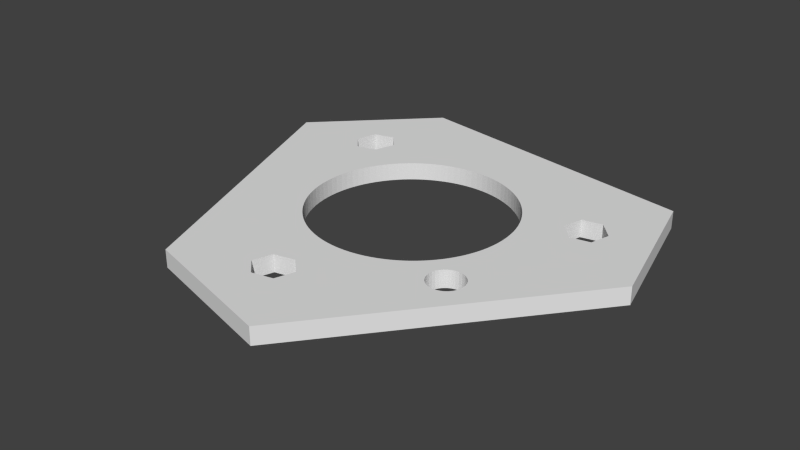 # Source: windspeed-attachment.blend  (saved by Blender 2.78.0; exported with 4.5.12 LTS)
import bpy
from mathutils import Matrix  # noqa: F401  (used for matrix-valued properties, if any)

bpy.ops.wm.read_factory_settings(use_empty=True)
scene = bpy.context.scene
scene.name = 'Scene'

# ---- collections
col_collection_1 = bpy.data.collections.new('Collection 1'); scene.collection.children.link(col_collection_1)

# ---- world
world_world = bpy.data.worlds.new('World'); scene.world = world_world
world_world.color = (0.05088, 0.05088, 0.05088)
world_world.use_sun_shadow = False
world_world.sun_shadow_jitter_overblur = 0.0
world_world.cycles.sampling_method = 'NONE'
world_world.cycles.sample_map_resolution = 256

# ---- meshes
me_plane = bpy.data.meshes.new('Plane')
me_plane.from_pydata([(17.63, 33.22, 5.016e-06), (18.16, 32.24, 4.868e-06), (18.62, 31.22, 4.714e-06), (19.01, 30.17, 4.556e-06), (19.34, 29.11, 4.395e-06), (19.59, 28.02, 4.231e-06), (19.77, 26.92, 4.064e-06), (19.88, 25.81, 3.897e-06), (19.92, 24.69, 3.728e-06), (19.88, 23.57, 3.56e-06), (19.77, 22.46, 3.392e-06), (19.59, 21.36, 3.225e-06), (19.34, 20.27, 3.061e-06), (19.01, 19.21, 2.9e-06), (18.62, 18.16, 2.742e-06), (18.16, 17.14, 2.589e-06), (17.63, 16.16, 2.44e-06), (17.04, 15.21, 2.297e-06), (16.39, 14.3, 2.16e-06), (15.68, 13.44, 2.029e-06), (14.92, 12.63, 1.906e-06), (14.1, 11.86, 1.791e-06), (13.24, 11.15, 1.684e-06), (12.33, 10.5, 1.586e-06), (11.39, 9.914, 1.497e-06), (10.4, 9.387, 1.417e-06), (9.384, 8.927, 1.348e-06), (8.339, 8.533, 1.288e-06), (7.271, 8.209, 1.24e-06), (6.183, 7.956, 1.201e-06), (5.082, 7.774, 1.174e-06), (3.971, 7.664, 1.157e-06), (2.855, 7.628, 1.152e-06), (1.739, 7.664, 1.157e-06), (0.6275, 7.774, 1.174e-06), (-0.4741, 7.956, 1.201e-06), (-1.561, 8.209, 1.24e-06), (-2.63, 8.533, 1.288e-06), (-3.675, 8.927, 1.348e-06), (-4.692, 9.387, 1.417e-06), (-5.677, 9.914, 1.497e-06), (-6.625, 10.5, 1.586e-06), (-7.532, 11.15, 1.684e-06), (-8.395, 11.86, 1.791e-06), (-9.21, 12.63, 1.906e-06), (-9.974, 13.44, 2.029e-06), (-10.68, 14.3, 2.16e-06), (-11.33, 15.21, 2.297e-06), (-11.92, 16.16, 2.44e-06), (-12.45, 17.14, 2.589e-06), (-12.91, 18.16, 2.742e-06), (-13.3, 19.21, 2.9e-06), (-13.63, 20.27, 3.061e-06), (-13.88, 21.36, 3.226e-06), (-14.06, 22.46, 3.392e-06), (-14.17, 23.57, 3.56e-06), (-14.21, 24.69, 3.728e-06), (-14.17, 25.81, 3.897e-06), (-14.06, 26.92, 4.064e-06), (-13.88, 28.02, 4.231e-06), (-13.63, 29.11, 4.395e-06), (-13.3, 30.17, 4.556e-06), (-12.91, 31.22, 4.714e-06), (-12.45, 32.24, 4.868e-06), (-11.92, 33.22, 5.016e-06), (-11.33, 34.17, 5.159e-06), (-10.68, 35.08, 5.297e-06), (-9.974, 35.94, 5.427e-06), (-9.21, 36.76, 5.55e-06), (-8.395, 37.52, 5.665e-06), (-7.532, 38.23, 5.772e-06), (-6.625, 38.88, 5.87e-06), (-5.677, 39.47, 5.959e-06), (-4.692, 39.99, 6.039e-06), (-3.675, 40.45, 6.108e-06), (-2.63, 40.85, 6.168e-06), (-1.561, 41.17, 6.217e-06), (-0.474, 41.42, 6.255e-06), (0.6276, 41.61, 6.282e-06), (1.739, 41.72, 6.299e-06), (2.855, 41.75, 6.304e-06), (3.971, 41.72, 6.299e-06), (5.082, 41.61, 6.282e-06), (6.183, 41.42, 6.255e-06), (7.271, 41.17, 6.217e-06), (8.339, 40.85, 6.168e-06), (9.384, 40.45, 6.108e-06), (10.4, 39.99, 6.039e-06), (11.39, 39.47, 5.959e-06), (12.33, 38.88, 5.87e-06), (13.24, 38.23, 5.772e-06), (14.1, 37.52, 5.665e-06), (14.92, 36.76, 5.55e-06), (15.68, 35.94, 5.427e-06), (16.39, 35.08, 5.297e-06), (17.04, 34.17, 5.159e-06), (41.24, 25.14, 3.795e-06), (8.538, -15.34, -2.316e-06), (34.68, 49.63, 7.494e-06), (-16.73, 57.71, 8.714e-06), (-34.65, 39.78, 6.007e-06), (-15.95, -8.778, -1.325e-06), (-17.71, 44.52, 6.722e-06), (30.31, 32.59, 4.92e-06), (-2.941, 0.2452, 3.702e-08), (31.19, 36.0, 5.435e-06), (24.41, 34.61, 5.226e-06), (-21.1, 43.57, 6.579e-06), (-16.51, 38.4, 5.798e-06), (0.667, 1.065, 1.609e-07), (-1.521, -5.497, -8.3e-07), (28.67, 38.71, 5.845e-06), (-15.42, 41.93, 6.332e-06), (-4.035, -3.036, -4.584e-07), (26.92, 31.89, 4.816e-06), (3.182, -1.395, -2.107e-07), (-22.19, 40.04, 6.045e-06), (25.28, 38.02, 5.74e-06), (2.088, -4.677, -7.061e-07), (-19.9, 37.45, 5.655e-06), (20.71, 13.19, 0.0), (20.13, 13.13, 0.0), (19.56, 12.96, 0.0), (19.05, 12.68, 0.0), (18.59, 12.31, 0.0), (18.22, 11.85, 0.0), (17.94, 11.33, 0.0), (17.77, 10.77, 0.0), (17.71, 10.19, 0.0), (17.77, 9.601, 0.0), (17.94, 9.038, 0.0), (18.22, 8.52, 0.0), (18.59, 8.065, 0.0), (19.05, 7.692, 0.0), (19.56, 7.415, 0.0), (20.13, 7.244, 0.0), (20.71, 7.186, 0.0), (21.3, 7.244, 0.0), (21.86, 7.415, 0.0), (22.38, 7.692, 0.0), (22.83, 8.065, 0.0), (23.21, 8.52, 0.0), (23.48, 9.038, 0.0), (23.65, 9.601, 0.0), (23.71, 10.19, 0.0), (23.65, 10.77, 0.0), (23.48, 11.33, 0.0), (23.21, 11.85, 0.0), (22.83, 12.31, 0.0), (22.38, 12.68, 0.0), (21.86, 12.96, 0.0), (21.3, 13.13, 0.0), (18.16, 32.24, 3.0), (17.63, 33.22, 3.0), (18.62, 31.22, 3.0), (19.01, 30.17, 3.0), (19.34, 29.11, 3.0), (19.59, 28.02, 3.0), (19.77, 26.92, 3.0), (19.88, 25.81, 3.0), (19.92, 24.69, 3.0), (19.88, 23.57, 3.0), (19.77, 22.46, 3.0), (19.59, 21.36, 3.0), (19.34, 20.27, 3.0), (19.01, 19.21, 3.0), (18.62, 18.16, 3.0), (18.16, 17.14, 3.0), (17.63, 16.16, 3.0), (17.04, 15.21, 3.0), (16.39, 14.3, 3.0), (15.68, 13.44, 3.0), (14.92, 12.63, 3.0), (14.1, 11.86, 3.0), (13.24, 11.15, 3.0), (12.33, 10.5, 3.0), (11.39, 9.914, 3.0), (10.4, 9.387, 3.0), (9.384, 8.927, 3.0), (8.339, 8.533, 3.0), (7.271, 8.209, 3.0), (6.183, 7.956, 3.0), (5.082, 7.774, 3.0), (3.971, 7.664, 3.0), (2.855, 7.628, 3.0), (1.739, 7.664, 3.0), (0.6275, 7.774, 3.0), (-0.4741, 7.956, 3.0), (-1.561, 8.209, 3.0), (-2.63, 8.533, 3.0), (-3.675, 8.927, 3.0), (-4.692, 9.387, 3.0), (-5.677, 9.914, 3.0), (-6.625, 10.5, 3.0), (-7.532, 11.15, 3.0), (-8.395, 11.86, 3.0), (-9.21, 12.63, 3.0), (-9.974, 13.44, 3.0), (-10.68, 14.3, 3.0), (-11.33, 15.21, 3.0), (-11.92, 16.16, 3.0), (-12.45, 17.14, 3.0), (-12.91, 18.16, 3.0), (-13.3, 19.21, 3.0), (-13.63, 20.27, 3.0), (-13.88, 21.36, 3.0), (-14.06, 22.46, 3.0), (-14.17, 23.57, 3.0), (-14.21, 24.69, 3.0), (-14.17, 25.81, 3.0), (-14.06, 26.92, 3.0), (-13.88, 28.02, 3.0), (-13.63, 29.11, 3.0), (-13.3, 30.17, 3.0), (-12.91, 31.22, 3.0), (-12.45, 32.24, 3.0), (-11.92, 33.22, 3.0), (-11.33, 34.17, 3.0), (-10.68, 35.08, 3.0), (-9.974, 35.94, 3.0), (-9.21, 36.76, 3.0), (-8.395, 37.52, 3.0), (-7.532, 38.23, 3.0), (-6.625, 38.88, 3.0), (-5.677, 39.47, 3.0), (-4.692, 39.99, 3.0), (-3.675, 40.45, 3.0), (-2.63, 40.85, 3.0), (-1.561, 41.17, 3.0), (-0.474, 41.42, 3.0), (0.6276, 41.61, 3.0), (1.739, 41.72, 3.0), (2.855, 41.75, 3.0), (3.971, 41.72, 3.0), (5.082, 41.61, 3.0), (6.183, 41.42, 3.0), (7.271, 41.17, 3.0), (8.339, 40.85, 3.0), (9.384, 40.45, 3.0), (10.4, 39.99, 3.0), (11.39, 39.47, 3.0), (12.33, 38.88, 3.0), (13.24, 38.23, 3.0), (14.1, 37.52, 3.0), (14.92, 36.76, 3.0), (15.68, 35.94, 3.0), (16.39, 35.08, 3.0), (17.04, 34.17, 3.0), (0.667, 1.065, 3.0), (-2.941, 0.2452, 3.0), (-21.1, 43.57, 3.0), (-17.71, 44.52, 3.0), (41.24, 25.14, 3.0), (34.68, 49.63, 3.0), (-16.73, 57.71, 3.0), (-34.65, 39.78, 3.0), (8.538, -15.34, 3.0), (-15.95, -8.778, 3.0), (24.41, 34.61, 3.0), (-16.51, 38.4, 3.0), (-1.521, -5.497, 3.0), (-4.035, -3.036, 3.0), (26.92, 31.89, 3.0), (30.31, 32.59, 3.0), (31.19, 36.0, 3.0), (3.182, -1.395, 3.0), (2.088, -4.677, 3.0), (-22.19, 40.04, 3.0), (-15.42, 41.93, 3.0), (-19.9, 37.45, 3.0), (28.67, 38.71, 3.0), (25.28, 38.02, 3.0), (20.13, 13.13, 3.0), (20.71, 13.19, 3.0), (19.56, 12.96, 3.0), (19.05, 12.68, 3.0), (18.59, 12.31, 3.0), (18.22, 11.85, 3.0), (17.94, 11.33, 3.0), (17.77, 10.77, 3.0), (17.71, 10.19, 3.0), (17.77, 9.601, 3.0), (17.94, 9.038, 3.0), (18.22, 8.52, 3.0), (18.59, 8.065, 3.0), (19.05, 7.692, 3.0), (19.56, 7.415, 3.0), (20.13, 7.244, 3.0), (20.71, 7.186, 3.0), (21.3, 7.244, 3.0), (21.86, 7.415, 3.0), (22.38, 7.692, 3.0), (22.83, 8.065, 3.0), (23.21, 8.52, 3.0), (23.48, 9.038, 3.0), (23.65, 9.601, 3.0), (23.71, 10.19, 3.0), (23.65, 10.77, 3.0), (23.48, 11.33, 3.0), (23.21, 11.85, 3.0), (22.83, 12.31, 3.0), (22.38, 12.68, 3.0), (21.86, 12.96, 3.0), (21.3, 13.13, 3.0)], [], [(112, 102, 99, 98, 111, 117, 106, 0, 95, 94, 93, 92, 91, 90, 89, 88, 87, 86, 85, 84, 83, 82, 81, 80, 79, 78, 77, 76, 75, 74, 73, 72, 71, 70, 69, 68, 67, 66, 65, 64, 108), (101, 113, 110, 118, 97), (64, 63, 62, 61, 60, 59, 58, 57, 56, 55, 54, 53, 52, 51, 50, 49, 48, 47, 46, 45, 44, 43, 42, 41, 40, 39, 38, 37, 36, 35, 34, 33, 32, 109, 104, 113, 101, 100, 116, 119, 108), (107, 116, 100, 99, 102), (96, 103, 105, 111, 98), (134, 135, 136, 137, 138, 139, 140, 141, 142, 143, 144, 145, 146, 147, 148, 96, 97), (106, 114, 103, 96, 148, 149, 150, 151, 120, 121, 122, 123, 124, 125, 126, 127, 128, 129, 130, 131, 132, 133, 134, 97, 118, 115, 109, 32, 31, 30, 29, 28, 27, 26, 25, 24, 23, 22, 21, 20, 19, 18, 17, 16, 15, 14, 13, 12, 11, 10, 9, 8, 7, 6, 5, 4, 3, 2, 1, 0), (268, 259, 216, 217, 218, 219, 220, 221, 222, 223, 224, 225, 226, 227, 228, 229, 230, 231, 232, 233, 234, 235, 236, 237, 238, 239, 240, 241, 242, 243, 244, 245, 246, 247, 153, 258, 271, 270, 253, 254, 251), (257, 256, 266, 260, 261), (216, 259, 269, 267, 255, 257, 261, 249, 248, 184, 185, 186, 187, 188, 189, 190, 191, 192, 193, 194, 195, 196, 197, 198, 199, 200, 201, 202, 203, 204, 205, 206, 207, 208, 209, 210, 211, 212, 213, 214, 215), (250, 251, 254, 255, 267), (252, 253, 270, 264, 263), (286, 256, 252, 300, 299, 298, 297, 296, 295, 294, 293, 292, 291, 290, 289, 288, 287), (258, 153, 152, 154, 155, 156, 157, 158, 159, 160, 161, 162, 163, 164, 165, 166, 167, 168, 169, 170, 171, 172, 173, 174, 175, 176, 177, 178, 179, 180, 181, 182, 183, 184, 248, 265, 266, 256, 286, 285, 284, 283, 282, 281, 280, 279, 278, 277, 276, 275, 274, 272, 273, 303, 302, 301, 300, 252, 263, 262), (104, 109, 248, 249), (45, 46, 198, 197), (140, 139, 291, 292), (107, 102, 251, 250), (46, 47, 199, 198), (141, 140, 292, 293), (96, 98, 253, 252), (47, 48, 200, 199), (142, 141, 293, 294), (99, 100, 255, 254), (48, 49, 201, 200), (143, 142, 294, 295), (101, 97, 256, 257), (49, 50, 202, 201), (144, 143, 295, 296), (50, 51, 203, 202), (145, 144, 296, 297), (51, 52, 204, 203), (146, 145, 297, 298), (0, 1, 152, 153), (110, 113, 261, 260), (52, 53, 205, 204), (147, 146, 298, 299), (1, 2, 154, 152), (100, 101, 257, 255), (53, 54, 206, 205), (148, 147, 299, 300), (2, 3, 155, 154), (54, 55, 207, 206), (149, 148, 300, 301), (3, 4, 156, 155), (114, 106, 258, 262), (55, 56, 208, 207), (150, 149, 301, 302), (4, 5, 157, 156), (105, 103, 263, 264), (56, 57, 209, 208), (151, 150, 302, 303), (5, 6, 158, 157), (109, 115, 265, 248), (57, 58, 210, 209), (120, 151, 303, 273), (6, 7, 159, 158), (118, 110, 260, 266), (58, 59, 211, 210), (7, 8, 160, 159), (116, 107, 250, 267), (59, 60, 212, 211), (8, 9, 161, 160), (112, 108, 259, 268), (60, 61, 213, 212), (9, 10, 162, 161), (108, 119, 269, 259), (61, 62, 214, 213), (10, 11, 163, 162), (98, 99, 254, 253), (62, 63, 215, 214), (11, 12, 164, 163), (97, 96, 252, 256), (63, 64, 216, 215), (12, 13, 165, 164), (111, 105, 264, 270), (64, 65, 217, 216), (13, 14, 166, 165), (106, 117, 271, 258), (65, 66, 218, 217), (14, 15, 167, 166), (115, 118, 266, 265), (66, 67, 219, 218), (15, 16, 168, 167), (113, 104, 249, 261), (67, 68, 220, 219), (16, 17, 169, 168), (119, 116, 267, 269), (68, 69, 221, 220), (17, 18, 170, 169), (102, 112, 268, 251), (69, 70, 222, 221), (18, 19, 171, 170), (117, 111, 270, 271), (70, 71, 223, 222), (19, 20, 172, 171), (103, 114, 262, 263), (71, 72, 224, 223), (20, 21, 173, 172), (72, 73, 225, 224), (21, 22, 174, 173), (73, 74, 226, 225), (22, 23, 175, 174), (74, 75, 227, 226), (23, 24, 176, 175), (75, 76, 228, 227), (24, 25, 177, 176), (76, 77, 229, 228), (25, 26, 178, 177), (77, 78, 230, 229), (26, 27, 179, 178), (121, 120, 273, 272), (78, 79, 231, 230), (27, 28, 180, 179), (122, 121, 272, 274), (79, 80, 232, 231), (28, 29, 181, 180), (123, 122, 274, 275), (80, 81, 233, 232), (29, 30, 182, 181), (124, 123, 275, 276), (81, 82, 234, 233), (30, 31, 183, 182), (125, 124, 276, 277), (82, 83, 235, 234), (31, 32, 184, 183), (126, 125, 277, 278), (83, 84, 236, 235), (32, 33, 185, 184), (127, 126, 278, 279), (84, 85, 237, 236), (33, 34, 186, 185), (128, 127, 279, 280), (85, 86, 238, 237), (34, 35, 187, 186), (129, 128, 280, 281), (86, 87, 239, 238), (35, 36, 188, 187), (130, 129, 281, 282), (87, 88, 240, 239), (36, 37, 189, 188), (131, 130, 282, 283), (88, 89, 241, 240), (37, 38, 190, 189), (132, 131, 283, 284), (89, 90, 242, 241), (38, 39, 191, 190), (133, 132, 284, 285), (90, 91, 243, 242), (39, 40, 192, 191), (134, 133, 285, 286), (91, 92, 244, 243), (40, 41, 193, 192), (135, 134, 286, 287), (92, 93, 245, 244), (41, 42, 194, 193), (136, 135, 287, 288), (93, 94, 246, 245), (42, 43, 195, 194), (137, 136, 288, 289), (94, 95, 247, 246), (43, 44, 196, 195), (138, 137, 289, 290), (95, 0, 153, 247), (44, 45, 197, 196), (139, 138, 290, 291)])
me_plane.use_remesh_preserve_volume = False
me_plane.use_remesh_preserve_attributes = False
me_plane.use_mirror_vertex_groups = False
me_plane.update()

# ---- objects
ob_plane = bpy.data.objects.new('Plane', me_plane)

# ---- transforms, parenting, visibility, modifiers, constraints
ob_plane.location = (0.0, 0.0, 0.0)
ob_plane.lineart.crease_threshold = 0.0

# ---- collection membership
col_collection_1.objects.link(ob_plane)

# ---- scene / render settings (as saved in the file)
scene.frame_start = 4; scene.frame_end = 250; scene.frame_set(0)
scene.render.engine = 'BLENDER_EEVEE_NEXT'
scene.render.resolution_percentage = 50
scene.render.dither_intensity = 0.0
scene.cycles.use_denoising = False
scene.cycles.samples = 10
scene.cycles.sampling_pattern = 'TABULATED_SOBOL'
scene.cycles.light_sampling_threshold = 0.0
scene.cycles.use_adaptive_sampling = False
scene.cycles.use_light_tree = False
scene.cycles.blur_glossy = 0.0
scene.cycles.pixel_filter_type = 'GAUSSIAN'
scene.cycles.sample_clamp_indirect = 0.0
scene.view_settings.view_transform = 'Standard'
bpy.context.view_layer.update()

# ---- added for rendering (the .blend has no active camera and no usable light): camera, sun
cam_auto = bpy.data.cameras.new('AutoCamera')
cam_auto.lens = 50.0
cam_auto.sensor_width = 36.0
cam_auto.clip_end = 1711.22
ob_auto_camera = bpy.data.objects.new('AutoCamera', cam_auto)
scene.collection.objects.link(ob_auto_camera)
ob_auto_camera.location = (100.8, -95.821, 79.5047)
ob_auto_camera.rotation_euler = (1.09748, -7.21219e-08, 0.694738)
scene.camera = ob_auto_camera
light_auto_sun = bpy.data.lights.new('AutoSun', 'SUN')
light_auto_sun.energy = 3.0
light_auto_sun.angle = 0.0523599
ob_auto_sun = bpy.data.objects.new('AutoSun', light_auto_sun)
scene.collection.objects.link(ob_auto_sun)
ob_auto_sun.rotation_euler = (0.872665, 0.174533, 0.523599)
bpy.context.view_layer.update()
